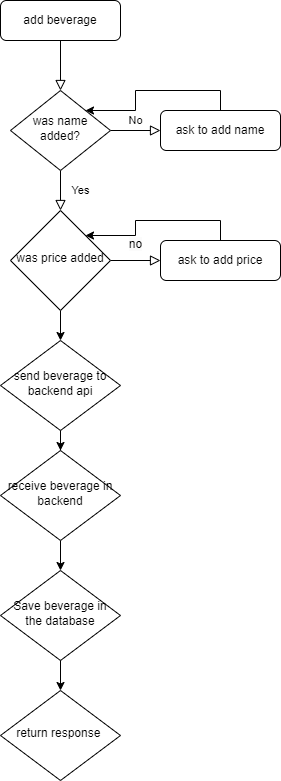

The diagram above was exported from draw.io. Its source (the exported page's mxGraphModel, read from the mxfile embedded in the PNG):
<mxGraphModel dx="880" dy="524" grid="1" gridSize="10" guides="1" tooltips="1" connect="1" arrows="1" fold="1" page="1" pageScale="1" pageWidth="827" pageHeight="1169" math="0" shadow="0">
  <root>
    <mxCell id="WIyWlLk6GJQsqaUBKTNV-0" />
    <mxCell id="WIyWlLk6GJQsqaUBKTNV-1" parent="WIyWlLk6GJQsqaUBKTNV-0" />
    <mxCell id="WIyWlLk6GJQsqaUBKTNV-2" value="" style="rounded=0;html=1;jettySize=auto;orthogonalLoop=1;fontSize=11;endArrow=block;endFill=0;endSize=8;strokeWidth=1;shadow=0;labelBackgroundColor=none;edgeStyle=orthogonalEdgeStyle;" parent="WIyWlLk6GJQsqaUBKTNV-1" source="WIyWlLk6GJQsqaUBKTNV-3" target="WIyWlLk6GJQsqaUBKTNV-6" edge="1">
      <mxGeometry relative="1" as="geometry" />
    </mxCell>
    <mxCell id="WIyWlLk6GJQsqaUBKTNV-3" value="add beverage" style="rounded=1;whiteSpace=wrap;html=1;fontSize=12;glass=0;strokeWidth=1;shadow=0;" parent="WIyWlLk6GJQsqaUBKTNV-1" vertex="1">
      <mxGeometry x="160" y="80" width="120" height="40" as="geometry" />
    </mxCell>
    <mxCell id="WIyWlLk6GJQsqaUBKTNV-4" value="Yes" style="rounded=0;html=1;jettySize=auto;orthogonalLoop=1;fontSize=11;endArrow=block;endFill=0;endSize=8;strokeWidth=1;shadow=0;labelBackgroundColor=none;edgeStyle=orthogonalEdgeStyle;" parent="WIyWlLk6GJQsqaUBKTNV-1" source="WIyWlLk6GJQsqaUBKTNV-6" target="WIyWlLk6GJQsqaUBKTNV-10" edge="1">
      <mxGeometry y="20" relative="1" as="geometry">
        <mxPoint as="offset" />
      </mxGeometry>
    </mxCell>
    <mxCell id="WIyWlLk6GJQsqaUBKTNV-5" value="No" style="edgeStyle=orthogonalEdgeStyle;rounded=0;html=1;jettySize=auto;orthogonalLoop=1;fontSize=11;endArrow=block;endFill=0;endSize=8;strokeWidth=1;shadow=0;labelBackgroundColor=none;" parent="WIyWlLk6GJQsqaUBKTNV-1" source="WIyWlLk6GJQsqaUBKTNV-6" target="WIyWlLk6GJQsqaUBKTNV-7" edge="1">
      <mxGeometry y="10" relative="1" as="geometry">
        <mxPoint as="offset" />
      </mxGeometry>
    </mxCell>
    <mxCell id="WIyWlLk6GJQsqaUBKTNV-6" value="was name added?" style="rhombus;whiteSpace=wrap;html=1;shadow=0;fontFamily=Helvetica;fontSize=12;align=center;strokeWidth=1;spacing=6;spacingTop=-4;" parent="WIyWlLk6GJQsqaUBKTNV-1" vertex="1">
      <mxGeometry x="170" y="170" width="100" height="80" as="geometry" />
    </mxCell>
    <mxCell id="er4pq3PEZzLGsRZBF6lv-3" style="edgeStyle=orthogonalEdgeStyle;rounded=0;orthogonalLoop=1;jettySize=auto;html=1;exitX=0.5;exitY=0;exitDx=0;exitDy=0;entryX=1;entryY=0;entryDx=0;entryDy=0;" edge="1" parent="WIyWlLk6GJQsqaUBKTNV-1" source="WIyWlLk6GJQsqaUBKTNV-7" target="WIyWlLk6GJQsqaUBKTNV-6">
      <mxGeometry relative="1" as="geometry" />
    </mxCell>
    <mxCell id="WIyWlLk6GJQsqaUBKTNV-7" value="ask to add name" style="rounded=1;whiteSpace=wrap;html=1;fontSize=12;glass=0;strokeWidth=1;shadow=0;" parent="WIyWlLk6GJQsqaUBKTNV-1" vertex="1">
      <mxGeometry x="320" y="190" width="120" height="40" as="geometry" />
    </mxCell>
    <mxCell id="WIyWlLk6GJQsqaUBKTNV-9" value="&#10;&lt;span style=&quot;color: rgb(0, 0, 0); font-family: Helvetica; font-size: 12px; font-style: normal; font-variant-ligatures: normal; font-variant-caps: normal; font-weight: 400; letter-spacing: normal; orphans: 2; text-align: center; text-indent: 0px; text-transform: none; widows: 2; word-spacing: 0px; -webkit-text-stroke-width: 0px; background-color: rgb(251, 251, 251); text-decoration-thickness: initial; text-decoration-style: initial; text-decoration-color: initial; float: none; display: inline !important;&quot;&gt;no&lt;/span&gt;&#10;&#10;" style="edgeStyle=orthogonalEdgeStyle;rounded=0;html=1;jettySize=auto;orthogonalLoop=1;fontSize=11;endArrow=block;endFill=0;endSize=8;strokeWidth=1;shadow=0;labelBackgroundColor=none;" parent="WIyWlLk6GJQsqaUBKTNV-1" source="WIyWlLk6GJQsqaUBKTNV-10" target="WIyWlLk6GJQsqaUBKTNV-12" edge="1">
      <mxGeometry y="10" relative="1" as="geometry">
        <mxPoint as="offset" />
      </mxGeometry>
    </mxCell>
    <mxCell id="er4pq3PEZzLGsRZBF6lv-24" style="edgeStyle=orthogonalEdgeStyle;rounded=0;orthogonalLoop=1;jettySize=auto;html=1;exitX=0.5;exitY=1;exitDx=0;exitDy=0;entryX=0.5;entryY=0;entryDx=0;entryDy=0;" edge="1" parent="WIyWlLk6GJQsqaUBKTNV-1" source="WIyWlLk6GJQsqaUBKTNV-10" target="er4pq3PEZzLGsRZBF6lv-7">
      <mxGeometry relative="1" as="geometry" />
    </mxCell>
    <mxCell id="WIyWlLk6GJQsqaUBKTNV-10" value="was price added" style="rhombus;whiteSpace=wrap;html=1;shadow=0;fontFamily=Helvetica;fontSize=12;align=center;strokeWidth=1;spacing=6;spacingTop=-4;" parent="WIyWlLk6GJQsqaUBKTNV-1" vertex="1">
      <mxGeometry x="170" y="290" width="100" height="100" as="geometry" />
    </mxCell>
    <mxCell id="er4pq3PEZzLGsRZBF6lv-4" style="edgeStyle=orthogonalEdgeStyle;rounded=0;orthogonalLoop=1;jettySize=auto;html=1;exitX=0.5;exitY=0;exitDx=0;exitDy=0;entryX=1;entryY=0;entryDx=0;entryDy=0;" edge="1" parent="WIyWlLk6GJQsqaUBKTNV-1" source="WIyWlLk6GJQsqaUBKTNV-12" target="WIyWlLk6GJQsqaUBKTNV-10">
      <mxGeometry relative="1" as="geometry" />
    </mxCell>
    <mxCell id="WIyWlLk6GJQsqaUBKTNV-12" value="ask to add price" style="rounded=1;whiteSpace=wrap;html=1;fontSize=12;glass=0;strokeWidth=1;shadow=0;" parent="WIyWlLk6GJQsqaUBKTNV-1" vertex="1">
      <mxGeometry x="320" y="320" width="120" height="40" as="geometry" />
    </mxCell>
    <mxCell id="er4pq3PEZzLGsRZBF6lv-16" style="edgeStyle=orthogonalEdgeStyle;rounded=0;orthogonalLoop=1;jettySize=auto;html=1;exitX=0.5;exitY=1;exitDx=0;exitDy=0;" edge="1" parent="WIyWlLk6GJQsqaUBKTNV-1" source="er4pq3PEZzLGsRZBF6lv-7" target="er4pq3PEZzLGsRZBF6lv-8">
      <mxGeometry relative="1" as="geometry" />
    </mxCell>
    <mxCell id="er4pq3PEZzLGsRZBF6lv-7" value="send beverage to backend api" style="rhombus;whiteSpace=wrap;html=1;shadow=0;fontFamily=Helvetica;fontSize=12;align=center;strokeWidth=1;spacing=6;spacingTop=-4;" vertex="1" parent="WIyWlLk6GJQsqaUBKTNV-1">
      <mxGeometry x="160" y="420" width="120" height="90" as="geometry" />
    </mxCell>
    <mxCell id="er4pq3PEZzLGsRZBF6lv-25" style="edgeStyle=orthogonalEdgeStyle;rounded=0;orthogonalLoop=1;jettySize=auto;html=1;exitX=0.5;exitY=1;exitDx=0;exitDy=0;" edge="1" parent="WIyWlLk6GJQsqaUBKTNV-1" source="er4pq3PEZzLGsRZBF6lv-8" target="er4pq3PEZzLGsRZBF6lv-11">
      <mxGeometry relative="1" as="geometry" />
    </mxCell>
    <mxCell id="er4pq3PEZzLGsRZBF6lv-8" value="receive beverage in backend" style="rhombus;whiteSpace=wrap;html=1;shadow=0;fontFamily=Helvetica;fontSize=12;align=center;strokeWidth=1;spacing=6;spacingTop=-4;" vertex="1" parent="WIyWlLk6GJQsqaUBKTNV-1">
      <mxGeometry x="160" y="530" width="120" height="90" as="geometry" />
    </mxCell>
    <mxCell id="er4pq3PEZzLGsRZBF6lv-26" style="edgeStyle=orthogonalEdgeStyle;rounded=0;orthogonalLoop=1;jettySize=auto;html=1;exitX=0.5;exitY=1;exitDx=0;exitDy=0;entryX=0.5;entryY=0;entryDx=0;entryDy=0;" edge="1" parent="WIyWlLk6GJQsqaUBKTNV-1" source="er4pq3PEZzLGsRZBF6lv-11" target="er4pq3PEZzLGsRZBF6lv-14">
      <mxGeometry relative="1" as="geometry" />
    </mxCell>
    <mxCell id="er4pq3PEZzLGsRZBF6lv-11" value="Save beverage in the database" style="rhombus;whiteSpace=wrap;html=1;shadow=0;fontFamily=Helvetica;fontSize=12;align=center;strokeWidth=1;spacing=6;spacingTop=-4;" vertex="1" parent="WIyWlLk6GJQsqaUBKTNV-1">
      <mxGeometry x="160" y="650" width="120" height="90" as="geometry" />
    </mxCell>
    <mxCell id="er4pq3PEZzLGsRZBF6lv-14" value="return response&amp;nbsp;" style="rhombus;whiteSpace=wrap;html=1;shadow=0;fontFamily=Helvetica;fontSize=12;align=center;strokeWidth=1;spacing=6;spacingTop=-4;" vertex="1" parent="WIyWlLk6GJQsqaUBKTNV-1">
      <mxGeometry x="160" y="770" width="120" height="90" as="geometry" />
    </mxCell>
  </root>
</mxGraphModel>